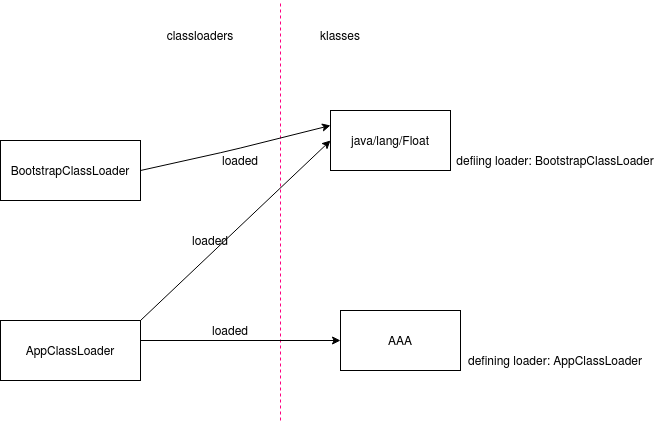

The diagram above was exported from draw.io. Its source (the exported page's mxGraphModel, read from the mxfile embedded in the PNG):
<mxGraphModel dx="1216" dy="703" grid="1" gridSize="10" guides="1" tooltips="1" connect="1" arrows="1" fold="1" page="1" pageScale="1" pageWidth="850" pageHeight="1100" math="0" shadow="0">
  <root>
    <mxCell id="0" />
    <mxCell id="1" parent="0" />
    <mxCell id="2" value="AppClassLoader" style="rounded=0;whiteSpace=wrap;html=1;" vertex="1" parent="1">
      <mxGeometry x="40" y="410" width="140" height="60" as="geometry" />
    </mxCell>
    <mxCell id="3" value="BootstrapClassLoader" style="rounded=0;whiteSpace=wrap;html=1;" vertex="1" parent="1">
      <mxGeometry x="40" y="230" width="140" height="60" as="geometry" />
    </mxCell>
    <mxCell id="4" value="AAA" style="rounded=0;whiteSpace=wrap;html=1;" vertex="1" parent="1">
      <mxGeometry x="380" y="400" width="120" height="60" as="geometry" />
    </mxCell>
    <mxCell id="5" value="java/lang/Float" style="rounded=0;whiteSpace=wrap;html=1;" vertex="1" parent="1">
      <mxGeometry x="370" y="200" width="120" height="60" as="geometry" />
    </mxCell>
    <mxCell id="6" value="" style="endArrow=none;dashed=1;html=1;strokeColor=#FF0080;" edge="1" parent="1">
      <mxGeometry width="50" height="50" relative="1" as="geometry">
        <mxPoint x="320" y="510" as="sourcePoint" />
        <mxPoint x="320" y="90" as="targetPoint" />
      </mxGeometry>
    </mxCell>
    <mxCell id="7" value="classloaders" style="text;html=1;strokeColor=none;fillColor=none;align=center;verticalAlign=middle;whiteSpace=wrap;rounded=0;" vertex="1" parent="1">
      <mxGeometry x="200" y="110" width="80" height="30" as="geometry" />
    </mxCell>
    <mxCell id="8" value="klasses" style="text;html=1;strokeColor=none;fillColor=none;align=center;verticalAlign=middle;whiteSpace=wrap;rounded=0;" vertex="1" parent="1">
      <mxGeometry x="340" y="110" width="80" height="30" as="geometry" />
    </mxCell>
    <mxCell id="9" value="" style="endArrow=classic;html=1;entryX=0;entryY=0.5;entryDx=0;entryDy=0;exitX=1;exitY=0;exitDx=0;exitDy=0;" edge="1" source="2" target="5" parent="1">
      <mxGeometry width="50" height="50" relative="1" as="geometry">
        <mxPoint x="180" y="440" as="sourcePoint" />
        <mxPoint x="230" y="390" as="targetPoint" />
        <Array as="points" />
      </mxGeometry>
    </mxCell>
    <mxCell id="10" value="defining loader: AppClassLoader" style="text;html=1;strokeColor=none;fillColor=none;align=center;verticalAlign=middle;whiteSpace=wrap;rounded=0;" vertex="1" parent="1">
      <mxGeometry x="485" y="440" width="220" height="20" as="geometry" />
    </mxCell>
    <mxCell id="11" value="defiing loader: BootstrapClassLoader" style="text;html=1;strokeColor=none;fillColor=none;align=center;verticalAlign=middle;whiteSpace=wrap;rounded=0;" vertex="1" parent="1">
      <mxGeometry x="490" y="240" width="210" height="20" as="geometry" />
    </mxCell>
    <mxCell id="12" value="&lt;div&gt;loaded&lt;/div&gt;" style="text;html=1;strokeColor=none;fillColor=none;align=center;verticalAlign=middle;whiteSpace=wrap;rounded=0;" vertex="1" parent="1">
      <mxGeometry x="230" y="320" width="40" height="20" as="geometry" />
    </mxCell>
    <mxCell id="13" value="" style="endArrow=classic;html=1;entryX=0;entryY=0.25;entryDx=0;entryDy=0;" edge="1" target="5" parent="1">
      <mxGeometry width="50" height="50" relative="1" as="geometry">
        <mxPoint x="180" y="260" as="sourcePoint" />
        <mxPoint x="390" y="260" as="targetPoint" />
        <Array as="points">
          <mxPoint x="270" y="240" />
        </Array>
      </mxGeometry>
    </mxCell>
    <mxCell id="14" value="&lt;div&gt;loaded&lt;/div&gt;" style="text;html=1;strokeColor=none;fillColor=none;align=center;verticalAlign=middle;whiteSpace=wrap;rounded=0;" vertex="1" parent="1">
      <mxGeometry x="260" y="240" width="40" height="20" as="geometry" />
    </mxCell>
    <mxCell id="15" value="" style="endArrow=classic;html=1;entryX=0;entryY=0.5;entryDx=0;entryDy=0;" edge="1" target="4" parent="1">
      <mxGeometry width="50" height="50" relative="1" as="geometry">
        <mxPoint x="180" y="430" as="sourcePoint" />
        <mxPoint x="390" y="260" as="targetPoint" />
        <Array as="points" />
      </mxGeometry>
    </mxCell>
    <mxCell id="16" value="&lt;div&gt;loaded&lt;/div&gt;" style="text;html=1;strokeColor=none;fillColor=none;align=center;verticalAlign=middle;whiteSpace=wrap;rounded=0;" vertex="1" parent="1">
      <mxGeometry x="250" y="410" width="40" height="20" as="geometry" />
    </mxCell>
  </root>
</mxGraphModel>